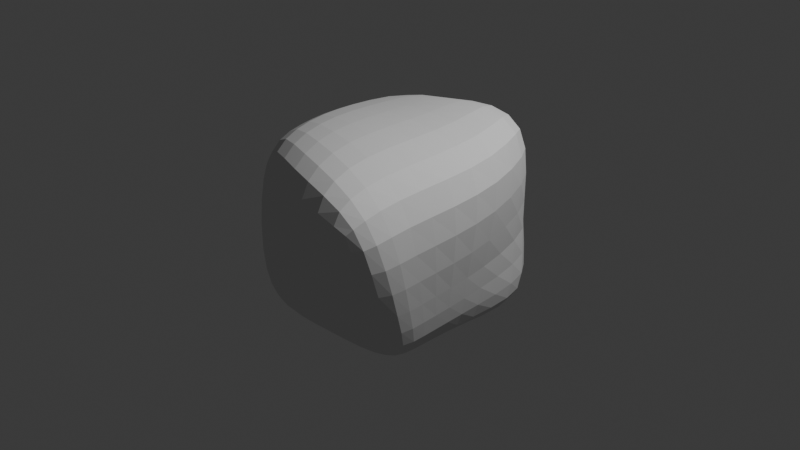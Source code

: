# Source: Rock1.blend  (saved by Blender 4.4.30; exported with 4.5.12 LTS)
import bpy
from mathutils import Matrix  # noqa: F401  (used for matrix-valued properties, if any)

bpy.ops.wm.read_factory_settings(use_empty=True)
scene = bpy.context.scene
scene.name = 'Scene'

# ---- collections
col_collection = bpy.data.collections.new('Collection'); scene.collection.children.link(col_collection)

# ---- world
world_world = bpy.data.worlds.new('World'); scene.world = world_world
world_world.use_nodes = True; world_world.node_tree.nodes.clear()
_N = world_world.node_tree.nodes; _L = world_world.node_tree.links
n0 = _N.new('ShaderNodeOutputWorld'); n0.name = 'World Output'; n0.location = (300, 300)
n1 = _N.new('ShaderNodeBackground'); n1.name = 'Background'; n1.location = (10, 300)
n1.inputs[0].default_value = (0.05088, 0.05088, 0.05088, 1.0)
_L.new(n1.outputs[0], n0.inputs[0])
n0.is_active_output = True
world_world.color = (0.05088, 0.05088, 0.05088)
world_world.sun_shadow_jitter_overblur = 0.0

# ---- cameras
cam_camera = bpy.data.cameras.new('Camera')
cam_camera.clip_end = 100.0
cam_camera.ortho_scale = 7.314

# ---- lights
light_light = bpy.data.lights.new('Light', 'POINT')
light_light.energy = 1000.0
light_light.shadow_soft_size = 0.1

# ---- meshes
me_cube_001 = bpy.data.meshes.new('Cube.001')
me_cube_001.from_pydata([(-0.9964, -0.9999, -1.004), (-1.004, -1.001, 0.9955), (-0.9947, 1.0, -1.49), (-0.669, 1.131, 0.9975), (1.004, -0.9996, -0.9964), (1.375, -1.887, 1.005), (1.323, 1.204, -0.9944), (0.9932, 0.9996, 1.512), (-0.9954, -0.1928, -1.292), (-1.343, 0.233, 0.9945), (1.003, 0.06408, -0.9961), (1.637, 0.2175, 1.276), (-0.9943, -0.3056, -1.558), (1.291, -1.255, 1.116), (-1.005, -0.5624, 0.9956), (1.004, -0.5614, -0.9963), (-0.8438, -1.247, -0.4007), (-0.9991, 0.9999, -0.4006), (0.6754, 1.515, -0.2406), (1.116, -1.267, -0.3928), (1.054, -0.06139, -0.3112), (-1.342, 0.06354, -0.4022), (-1.222, -0.7977, -0.402), (1.09, -0.7706, -0.3592), (-0.1598, 1.074, -1.311), (-0.07016, 1.084, 1.183), (-0.2758, -0.9998, -1.002), (0.1701, -1.725, 0.9989), (-0.2693, 0.2274, 1.096), (-0.2752, -0.1002, -1.185), (-0.1774, -0.8118, 1.276), (-0.2745, -0.3978, -1.355), (-0.05109, -1.472, 0.03833), (-0.3958, 1.186, -0.3429)], [], [(21, 9, 3, 17), (33, 25, 7, 18), (23, 13, 5, 19), (32, 27, 1, 16), (31, 15, 4, 26), (30, 14, 1, 27), (25, 3, 9, 28), (24, 6, 10, 29), (18, 7, 11, 20), (22, 14, 9, 21), (16, 1, 14, 22), (28, 9, 14, 30), (29, 10, 15, 31), (20, 11, 13, 23), (10, 20, 23, 15), (0, 16, 22, 12), (12, 22, 21, 8), (6, 18, 20, 10), (26, 32, 16, 0), (15, 23, 19, 4), (24, 33, 18, 6), (8, 21, 17, 2), (2, 17, 33, 24), (4, 19, 32, 26), (8, 29, 31, 12), (11, 28, 30, 13), (2, 24, 29, 8), (7, 25, 28, 11), (13, 30, 27, 5), (12, 31, 26, 0), (19, 5, 27, 32), (17, 3, 25, 33)])
_uv = me_cube_001.uv_layers.new(name='UVMap')
_uv.uv.foreach_set('vector', [0.4504, 0.133, 0.625, 0.133, 0.625, 0.25, 0.4504, 0.25, 0.4504, 0.3401, 0.625, 0.3401, 0.625, 0.5, 0.4504, 0.5, 0.4504, 0.6952, 0.625, 0.6952, 0.625, 0.75, 0.4504, 0.75, 0.4504, 0.9099, 0.625, 0.9099, 0.625, 1.0, 0.4504, 1.0, 0.2151, 0.6952, 0.375, 0.6952, 0.375, 0.75, 0.2151, 0.75, 0.7849, 0.6952, 0.875, 0.6952, 0.875, 0.75, 0.7849, 0.75, 0.7849, 0.5, 0.875, 0.5, 0.875, 0.617, 0.7849, 0.617, 0.2151, 0.5, 0.375, 0.5, 0.375, 0.617, 0.2151, 0.617, 0.4504, 0.5, 0.625, 0.5, 0.625, 0.617, 0.4504, 0.617, 0.4504, 0.05477, 0.625, 0.05477, 0.625, 0.133, 0.4504, 0.133, 0.4504, 0.0, 0.625, 0.0, 0.625, 0.05477, 0.4504, 0.05477, 0.7849, 0.617, 0.875, 0.617, 0.875, 0.6952, 0.7849, 0.6952, 0.2151, 0.617, 0.375, 0.617, 0.375, 0.6952, 0.2151, 0.6952, 0.4504, 0.617, 0.625, 0.617, 0.625, 0.6952, 0.4504, 0.6952, 0.375, 0.617, 0.4504, 0.617, 0.4504, 0.6952, 0.375, 0.6952, 0.375, 0.0, 0.4504, 0.0, 0.4504, 0.05477, 0.375, 0.05477, 0.375, 0.05477, 0.4504, 0.05477, 0.4504, 0.133, 0.375, 0.133, 0.375, 0.5, 0.4504, 0.5, 0.4504, 0.617, 0.375, 0.617, 0.375, 0.9099, 0.4504, 0.9099, 0.4504, 1.0, 0.375, 1.0, 0.375, 0.6952, 0.4504, 0.6952, 0.4504, 0.75, 0.375, 0.75, 0.375, 0.3401, 0.4504, 0.3401, 0.4504, 0.5, 0.375, 0.5, 0.375, 0.133, 0.4504, 0.133, 0.4504, 0.25, 0.375, 0.25, 0.375, 0.25, 0.4504, 0.25, 0.4504, 0.3401, 0.375, 0.3401, 0.375, 0.75, 0.4504, 0.75, 0.4504, 0.9099, 0.375, 0.9099, 0.125, 0.617, 0.2151, 0.617, 0.2151, 0.6952, 0.125, 0.6952, 0.625, 0.617, 0.7849, 0.617, 0.7849, 0.6952, 0.625, 0.6952, 0.125, 0.5, 0.2151, 0.5, 0.2151, 0.617, 0.125, 0.617, 0.625, 0.5, 0.7849, 0.5, 0.7849, 0.617, 0.625, 0.617, 0.625, 0.6952, 0.7849, 0.6952, 0.7849, 0.75, 0.625, 0.75, 0.125, 0.6952, 0.2151, 0.6952, 0.2151, 0.75, 0.125, 0.75, 0.4504, 0.75, 0.625, 0.75, 0.625, 0.9099, 0.4504, 0.9099, 0.4504, 0.25, 0.625, 0.25, 0.625, 0.3401, 0.4504, 0.3401])
me_cube_001.update()

# ---- objects
ob_light = bpy.data.objects.new('Light', light_light)
ob_camera = bpy.data.objects.new('Camera', cam_camera)
ob_cube = bpy.data.objects.new('Cube', me_cube_001)

# ---- transforms, parenting, visibility, modifiers, constraints
ob_light.location = (4.076, 1.005, 5.904)
ob_light.rotation_euler = (0.6503, 0.05522, 1.866)
ob_light.lock_rotations_4d = False
ob_light.empty_display_type = 'ARROWS'
ob_light.color = (0.0, 0.0, 0.0, 0.0)
ob_light.lineart.crease_threshold = 0.0
ob_camera.location = (7.359, -6.926, 4.958)
ob_camera.rotation_euler = (1.109, 0.0, 0.8149)
ob_camera.lock_rotations_4d = False
ob_camera.empty_display_type = 'ARROWS'
ob_camera.color = (0.0, 0.0, 0.0, 0.0)
ob_camera.display_type = 'WIRE'
ob_camera.lineart.crease_threshold = 0.0
ob_cube.location = (0.0, 0.0, 0.0)
_m = ob_cube.modifiers.new('Subdivision', 'SUBSURF')

# ---- collection membership
col_collection.objects.link(ob_light)
col_collection.objects.link(ob_camera)
col_collection.objects.link(ob_cube)

# ---- scene / render settings (as saved in the file)
scene.camera = ob_camera
scene.frame_start = 1; scene.frame_end = 250; scene.frame_set(1)
scene.render.engine = 'BLENDER_EEVEE_NEXT'
bpy.context.view_layer.update()

